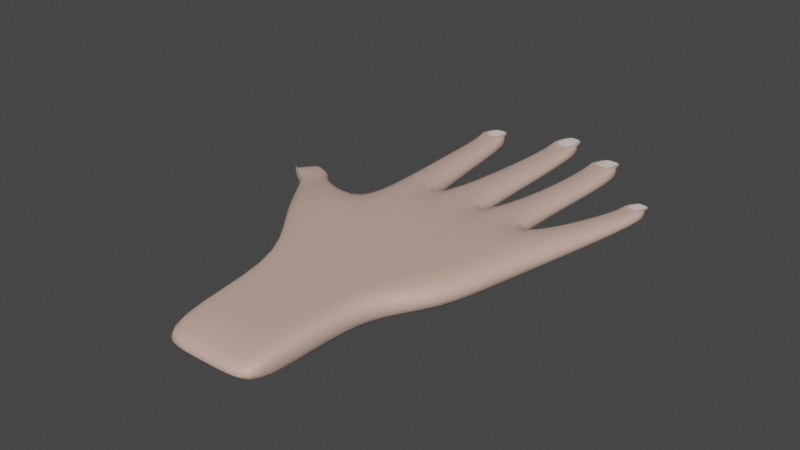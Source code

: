 # Source: Hand.blend  (saved by Blender 3.6.11; exported with 4.5.12 LTS)
import bpy
from mathutils import Matrix  # noqa: F401  (used for matrix-valued properties, if any)

bpy.ops.wm.read_factory_settings(use_empty=True)
scene = bpy.context.scene
scene.name = 'Scene'

# ---- collections
col_collection = bpy.data.collections.new('Collection'); scene.collection.children.link(col_collection)

# ---- materials (node trees are filled in below, after node groups)
mat_material_001 = bpy.data.materials.new('Material.001')
mat_material_001.use_transparent_shadow = False
mat_material_002 = bpy.data.materials.new('Material.002')
mat_material_002.use_transparent_shadow = False

# ---- material node trees
mat_material_001.use_nodes = True; mat_material_001.node_tree.nodes.clear()
_N = mat_material_001.node_tree.nodes; _L = mat_material_001.node_tree.links
n0 = _N.new('ShaderNodeBsdfPrincipled'); n0.name = 'Principled BSDF'; n0.location = (10, 300)
n0.distribution = 'GGX'
n0.subsurface_method = 'RANDOM_WALK_SKIN'
n0.inputs[0].default_value = (0.6514, 0.4452, 0.3663, 1.0)
n0.inputs[3].default_value = 1.45
n0.inputs[27].default_value = (0.0, 0.0, 0.0, 1.0)
n0.inputs[28].default_value = 1.0
n1 = _N.new('ShaderNodeOutputMaterial'); n1.name = 'Material Output'; n1.location = (300, 300)
_L.new(n0.outputs[0], n1.inputs[0])
n1.is_active_output = True
mat_material_002.use_nodes = True; mat_material_002.node_tree.nodes.clear()
_N = mat_material_002.node_tree.nodes; _L = mat_material_002.node_tree.links
n0 = _N.new('ShaderNodeBsdfPrincipled'); n0.name = 'Principled BSDF'; n0.location = (10, 300)
n0.distribution = 'GGX'
n0.subsurface_method = 'RANDOM_WALK_SKIN'
n0.inputs[0].default_value = (0.9387, 0.8388, 0.7913, 1.0)
n0.inputs[3].default_value = 1.45
n0.inputs[27].default_value = (0.0, 0.0, 0.0, 1.0)
n0.inputs[28].default_value = 1.0
n1 = _N.new('ShaderNodeOutputMaterial'); n1.name = 'Material Output'; n1.location = (300, 300)
_L.new(n0.outputs[0], n1.inputs[0])
n1.is_active_output = True

# ---- world
world_world = bpy.data.worlds.new('World'); scene.world = world_world
world_world.use_nodes = True; world_world.node_tree.nodes.clear()
_N = world_world.node_tree.nodes; _L = world_world.node_tree.links
n0 = _N.new('ShaderNodeOutputWorld'); n0.name = 'World Output'; n0.location = (300, 300)
n1 = _N.new('ShaderNodeBackground'); n1.name = 'Background'; n1.location = (10, 300)
n1.inputs[0].default_value = (0.05088, 0.05088, 0.05088, 1.0)
_L.new(n1.outputs[0], n0.inputs[0])
n0.is_active_output = True
world_world.color = (0.05088, 0.05088, 0.05088)
world_world.use_sun_shadow = False
world_world.sun_shadow_jitter_overblur = 0.0

# ---- meshes
me_cube_001 = bpy.data.meshes.new('Cube.001')
me_cube_001.from_pydata([(-0.4765, -1.955, -0.8929), (-0.4765, -1.955, 0.8929), (-0.6884, 0.2755, -1.0), (-0.6884, 0.2755, 1.0), (0.3265, -1.999, -0.8929), (0.3265, -1.999, 0.8929), (0.8216, 0.1851, -1.0), (0.8216, 0.1851, 1.0), (0.4461, 0.2481, -1.0), (0.06534, 0.2663, -1.0), (-0.342, 0.3049, -1.0), (-0.342, 0.3049, 1.0), (0.06534, 0.2663, 1.0), (0.4461, 0.2481, 1.0), (-0.3675, -2.085, -0.8929), (-0.09586, -2.08, -0.8929), (0.2329, -2.083, -0.8929), (0.2329, -2.083, 0.8929), (-0.09586, -2.08, 0.8929), (-0.3675, -2.085, 0.8929), (-0.7722, 0.01917, -1.068), (-0.9709, -0.5015, -1.122), (-0.9709, -0.5015, 1.073), (-0.7722, 0.01917, 1.211), (0.3772, -0.9701, -0.9463), (0.7382, -0.1828, -0.982), (0.7382, -0.1828, 0.982), (0.3772, -0.9701, 0.9463), (0.4102, -0.1447, 0.982), (0.1842, -0.9082, 0.9463), (0.03818, -0.129, 0.982), (-0.01555, -0.9111, 0.9463), (-0.3461, -0.1257, 0.982), (-0.3547, -0.9113, 0.9463), (-0.3461, -0.1257, -0.982), (-0.3547, -0.9113, -0.9463), (0.03818, -0.129, -0.982), (-0.01555, -0.9111, -0.9463), (0.4102, -0.1447, -0.982), (0.1842, -0.9082, -0.9463), (-0.5182, -0.9383, -0.927), (0.3292, -1.285, 0.927), (0.123, -1.337, 0.927), (-0.2223, -1.328, 0.927), (-0.3593, -1.335, 0.927), (-0.3593, -1.335, -0.927), (-0.2223, -1.328, -0.927), (0.123, -1.337, -0.927), (-0.5182, -0.9383, 0.927), (0.3292, -1.285, -0.927), (-0.8547, -0.1641, -1.242), (-0.8547, -0.1641, 1.189), (0.642, -0.6676, -0.9641), (0.642, -0.6676, 0.9641), (0.2972, -0.5264, 0.9641), (0.01132, -0.52, 0.9641), (-0.3504, -0.5185, 0.9641), (-0.3504, -0.5185, -0.9641), (0.01132, -0.52, -0.9641), (0.2972, -0.5264, -0.9641), (-0.7331, 0.9875, 0.8255), (-0.7331, 0.9875, -0.8255), (-0.4471, 1.012, -0.8255), (-0.4471, 1.012, 0.8255), (-0.7577, 1.573, 0.6822), (-0.7502, 1.579, -0.6775), (-0.5297, 1.597, -0.6775), (-0.5213, 1.593, 0.6822), (0.05133, 1.079, -0.7322), (-0.2469, 1.107, -0.7322), (-0.2469, 1.107, 0.7322), (0.05133, 1.079, 0.7322), (0.02905, 1.776, -0.5911), (-0.198, 1.797, -0.5911), (-0.2054, 1.792, 0.5945), (0.03677, 1.769, 0.5945), (0.4794, 1.026, -0.6762), (0.222, 1.038, -0.6762), (0.222, 1.038, 0.6762), (0.4794, 1.026, 0.6762), (0.4979, 1.613, -0.6703), (0.2595, 1.625, -0.6703), (0.2497, 1.619, 0.6762), (0.5072, 1.607, 0.6762), (0.4687, 1.814, -0.4665), (0.3077, 1.822, -0.4665), (0.3008, 1.828, 0.4606), (0.4762, 1.82, 0.4606), (-0.003773, 2.012, -0.4527), (-0.1745, 2.029, -0.4527), (-0.1807, 2.035, 0.4493), (0.002305, 2.018, 0.4493), (-0.7445, 1.764, 0.5142), (-0.7378, 1.759, -0.5189), (-0.5722, 1.773, -0.5189), (-0.5664, 1.779, 0.5142), (0.6822, 0.7479, 0.676), (0.936, 0.7053, 0.676), (0.936, 0.7053, -0.676), (0.6822, 0.7479, -0.676), (0.8247, 1.163, 0.4975), (1.012, 1.131, 0.4975), (1.006, 1.136, -0.494), (0.8311, 1.165, -0.494), (0.8786, 1.311, 0.3473), (1.009, 1.289, 0.3473), (1.004, 1.286, -0.3509), (0.8824, 1.306, -0.3509), (-1.179, 0.07813, -0.5954), (-1.233, -0.07575, -0.5848), (-1.179, 0.07813, 0.5419), (-1.132, 0.17, 0.5524), (-1.233, -0.07575, 0.5314), (-1.132, 0.17, -0.4994), (-1.29, 0.1854, -0.5954), (-1.346, 0.09043, -0.5811), (-1.29, 0.1854, 0.5419), (-1.209, 0.2611, 0.5524), (-1.346, 0.09043, 0.5276), (-1.209, 0.2611, -0.4994), (-1.414, 0.3453, -0.3935), (-1.518, 0.2098, -0.3847), (-1.414, 0.3453, 0.4295), (-1.518, 0.2098, 0.4193), (-0.5213, 1.593, -0.6822), (-0.7577, 1.573, -0.6822), (-0.5664, 1.779, -0.5142), (-0.7445, 1.764, -0.5142), (-0.5297, 1.597, -0.6596), (-0.7502, 1.579, -0.6596), (-0.5722, 1.773, -0.5011), (-0.7378, 1.759, -0.5011), (-0.5297, 1.597, -0.686), (-0.7502, 1.579, -0.686), (-0.5722, 1.773, -0.5274), (-0.7378, 1.759, -0.5274), (-0.6085, 1.813, -0.4683), (-0.7087, 1.804, -0.4683), (-0.6085, 1.813, -0.4843), (-0.7087, 1.804, -0.4843), (0.03677, 1.769, -0.5945), (-0.2054, 1.792, -0.5945), (0.002305, 2.018, -0.4493), (-0.1807, 2.035, -0.4493), (0.02901, 1.775, -0.5438), (-0.1981, 1.797, -0.5438), (-0.003807, 2.012, -0.4055), (-0.1745, 2.028, -0.4055), (0.02909, 1.776, -0.643), (-0.198, 1.798, -0.643), (-0.003735, 2.013, -0.5047), (-0.1745, 2.029, -0.5047), (-0.04079, 2.064, -0.4011), (-0.1285, 2.072, -0.4011), (-0.04075, 2.064, -0.452), (-0.1284, 2.073, -0.452), (0.5072, 1.607, -0.6762), (0.2497, 1.619, -0.6762), (0.4762, 1.82, -0.4606), (0.3008, 1.828, -0.4606), (0.4979, 1.613, -0.6367), (0.2594, 1.624, -0.6367), (0.4686, 1.814, -0.4329), (0.3077, 1.822, -0.4329), (0.498, 1.614, -0.724), (0.2595, 1.625, -0.724), (0.4687, 1.815, -0.5202), (0.3078, 1.823, -0.5202), (0.45, 1.852, -0.4062), (0.33, 1.858, -0.4062), (0.45, 1.853, -0.4713), (0.33, 1.859, -0.4713), (1.012, 1.131, -0.4975), (0.8247, 1.163, -0.4975), (1.009, 1.289, -0.3473), (0.8786, 1.311, -0.3473), (1.006, 1.136, -0.482), (0.831, 1.165, -0.482), (1.004, 1.286, -0.3389), (0.8824, 1.306, -0.3389), (1.006, 1.136, -0.5299), (0.8311, 1.166, -0.5299), (1.004, 1.286, -0.3868), (0.8825, 1.307, -0.3868), (0.9972, 1.323, -0.3092), (0.901, 1.339, -0.3092), (0.9973, 1.324, -0.3472), (0.9011, 1.34, -0.3472), (-1.345, 0.08928, 0.5314), (-1.345, 0.08928, -0.5848), (-1.52, 0.2109, 0.421), (-1.52, 0.2109, -0.3862), (-1.346, 0.09043, 0.5276), (-1.346, 0.09043, -0.478), (-1.518, 0.2098, 0.4193), (-1.518, 0.2098, -0.3847), (-1.348, 0.08772, 0.5276), (-1.348, 0.08772, -0.5811), (-1.52, 0.207, 0.4193), (-1.52, 0.207, -0.4728), (-1.546, 0.2365, 0.2463), (-1.546, 0.2365, -0.2463), (-1.548, 0.2346, 0.2463), (-1.548, 0.2346, -0.2463), (-1.209, 0.2611, 0.5524), (-1.414, 0.3453, 0.4295), (-1.414, 0.3453, -0.3935), (-1.209, 0.2611, -0.4994)], [], [(20, 23, 3, 2), (7, 6, 98, 97), (49, 41, 5, 4), (14, 19, 1, 0), (47, 49, 4, 16), (44, 48, 1, 19), (41, 42, 17, 5), (42, 43, 18, 17), (43, 44, 19, 18), (40, 45, 14, 0), (45, 46, 15, 14), (46, 47, 16, 15), (4, 5, 17, 16), (16, 17, 18, 15), (15, 18, 19, 14), (10, 2, 61, 62), (10, 11, 70, 69), (12, 13, 79, 78), (9, 8, 38, 36), (58, 59, 39, 37), (10, 9, 36, 34), (57, 58, 37, 35), (2, 10, 34, 20), (50, 57, 35, 21), (12, 11, 32, 30), (55, 56, 33, 31), (13, 12, 30, 28), (54, 55, 31, 29), (7, 13, 28, 26), (53, 54, 29, 27), (11, 3, 23, 32), (56, 51, 22, 33), (8, 6, 25, 38), (59, 52, 24, 39), (6, 7, 26, 25), (52, 53, 27, 24), (40, 48, 22, 21), (21, 22, 112, 109), (0, 1, 48, 40), (37, 39, 47, 46), (35, 37, 46, 45), (21, 35, 45, 40), (31, 33, 44, 43), (29, 31, 43, 42), (27, 29, 42, 41), (33, 22, 48, 44), (39, 24, 49, 47), (24, 27, 41, 49), (20, 50, 108, 113), (25, 26, 53, 52), (38, 25, 52, 59), (32, 23, 51, 56), (26, 28, 54, 53), (28, 30, 55, 54), (30, 32, 56, 55), (20, 34, 57, 50), (34, 36, 58, 57), (36, 38, 59, 58), (60, 63, 67, 64), (3, 11, 63, 60), (11, 10, 62, 63), (2, 3, 60, 61), (67, 124, 126, 95), (61, 60, 64, 125), (63, 62, 124, 67), (62, 61, 125, 124), (69, 70, 74, 141), (11, 12, 71, 70), (9, 10, 69, 68), (12, 9, 68, 71), (88, 72, 144, 146), (68, 69, 141, 140), (71, 68, 140, 75), (70, 71, 75, 74), (79, 76, 156, 83), (8, 9, 77, 76), (13, 8, 76, 79), (9, 12, 78, 77), (157, 82, 86, 159), (78, 79, 83, 82), (77, 78, 82, 157), (76, 77, 157, 156), (159, 86, 87, 158), (81, 85, 163, 161), (83, 156, 158, 87), (82, 83, 87, 86), (143, 90, 91, 142), (75, 140, 142, 91), (74, 75, 91, 90), (141, 74, 90, 143), (127, 92, 95, 126), (94, 66, 128, 130), (64, 67, 95, 92), (125, 64, 92, 127), (99, 96, 100, 173), (8, 13, 96, 99), (13, 7, 97, 96), (6, 8, 99, 98), (106, 102, 176, 178), (97, 98, 172, 101), (98, 99, 173, 172), (96, 97, 101, 100), (175, 104, 105, 174), (100, 101, 105, 104), (173, 100, 104, 175), (101, 172, 174, 105), (111, 113, 119, 117), (112, 110, 116, 188), (51, 23, 111, 110), (50, 21, 109, 108), (22, 51, 110, 112), (23, 20, 113, 111), (118, 123, 194, 192), (110, 111, 117, 116), (113, 108, 114, 119), (109, 112, 188, 189), (108, 109, 189, 114), (117, 119, 207, 204), (191, 190, 122, 120), (114, 189, 191, 120), (188, 116, 122, 190), (119, 114, 120, 206, 207), (120, 122, 205, 206), (65, 66, 124, 125), (94, 93, 127, 126), (66, 94, 126, 124), (93, 65, 125, 127), (129, 131, 135, 133), (66, 65, 129, 128), (65, 93, 131, 129), (93, 94, 130, 131), (132, 133, 135, 134), (130, 134, 138, 136), (130, 128, 132, 134), (128, 129, 133, 132), (137, 136, 138, 139), (131, 130, 136, 137), (135, 131, 137, 139), (134, 135, 139, 138), (73, 72, 140, 141), (88, 89, 143, 142), (89, 73, 141, 143), (72, 88, 142, 140), (145, 147, 151, 149), (89, 88, 146, 147), (73, 89, 147, 145), (72, 73, 145, 144), (148, 149, 151, 150), (144, 145, 149, 148), (146, 144, 148, 150), (146, 150, 154, 152), (153, 152, 154, 155), (150, 151, 155, 154), (147, 146, 152, 153), (151, 147, 153, 155), (81, 80, 156, 157), (84, 85, 159, 158), (85, 81, 157, 159), (80, 84, 158, 156), (162, 160, 164, 166), (80, 81, 161, 160), (84, 80, 160, 162), (85, 84, 162, 163), (164, 165, 167, 166), (167, 163, 169, 171), (161, 163, 167, 165), (160, 161, 165, 164), (169, 168, 170, 171), (163, 162, 168, 169), (162, 166, 170, 168), (166, 167, 171, 170), (103, 102, 172, 173), (106, 107, 175, 174), (107, 103, 173, 175), (102, 106, 174, 172), (177, 179, 183, 181), (107, 106, 178, 179), (103, 107, 179, 177), (102, 103, 177, 176), (180, 181, 183, 182), (176, 177, 181, 180), (178, 176, 180, 182), (178, 182, 186, 184), (185, 184, 186, 187), (182, 183, 187, 186), (179, 178, 184, 185), (183, 179, 185, 187), (118, 115, 189, 188), (121, 123, 190, 191), (123, 118, 188, 190), (115, 121, 191, 189), (195, 193, 197, 199), (115, 118, 192, 193), (121, 115, 193, 195), (123, 121, 195, 194), (197, 196, 198, 199), (199, 198, 202, 203), (192, 194, 198, 196), (193, 192, 196, 197), (200, 201, 203, 202), (198, 194, 200, 202), (194, 195, 201, 200), (195, 199, 203, 201), (204, 207, 206, 205), (116, 117, 204, 205, 122)])
me_cube_001.polygons.foreach_set('use_smooth', [True] * 205)
me_cube_001.polygons.foreach_set('material_index', [0, 0, 0, 0, 0, 0, 0, 0, 0, 0, 0, 0, 0, 0, 0, 0, 0, 0, 0, 0, 0, 0, 0, 0, 0, 0, 0, 0, 0, 0, 0, 0, 0, 0, 0, 0, 0, 0, 0, 0, 0, 0, 0, 0, 0, 0, 0, 0, 0, 0, 0, 0, 0, 0, 0, 0, 0, 0, 0, 0, 0, 0, 0, 0, 0, 0, 0, 0, 0, 0, 0, 0, 0, 0, 0, 0, 0, 0, 0, 0, 0, 0, 0, 0, 0, 0, 0, 0, 0, 0, 0, 0, 0, 0, 0, 0, 0, 0, 0, 0, 0, 0, 0, 0, 0, 0, 0, 0, 0, 0, 0, 0, 0, 0, 0, 0, 0, 0, 0, 0, 0, 0, 0, 0, 0, 0, 0, 0, 0, 0, 0, 1, 0, 0, 0, 0, 0, 0, 1, 0, 0, 0, 0, 0, 0, 0, 0, 1, 0, 0, 0, 0, 1, 0, 0, 0, 0, 0, 0, 0, 0, 0, 0, 1, 0, 0, 0, 0, 0, 0, 1, 0, 0, 0, 0, 0, 0, 0, 0, 1, 0, 0, 0, 0, 1, 0, 0, 0, 0, 0, 0, 0, 0, 0, 0, 1, 1, 0, 0, 0, 0, 0, 0, 0, 0])
_uv = me_cube_001.uv_layers.new(name='UVMap')
_uv.uv.foreach_set('vector', [0.375, 0.2079, 0.625, 0.2079, 0.625, 0.25, 0.375, 0.25, 0.625, 0.5, 0.375, 0.5, 0.375, 0.5, 0.625, 0.5, 0.375, 0.6704, 0.625, 0.6704, 0.625, 0.75, 0.375, 0.75, 0.375, 0.9375, 0.625, 0.9375, 0.625, 1.0, 0.375, 1.0, 0.3125, 0.6704, 0.375, 0.6704, 0.375, 0.75, 0.3125, 0.75, 0.8125, 0.6704, 0.875, 0.6704, 0.875, 0.75, 0.8125, 0.75, 0.625, 0.6704, 0.6875, 0.6704, 0.6875, 0.75, 0.625, 0.75, 0.6875, 0.6704, 0.75, 0.6704, 0.75, 0.75, 0.6875, 0.75, 0.75, 0.6704, 0.8125, 0.6704, 0.8125, 0.75, 0.75, 0.75, 0.125, 0.6704, 0.1875, 0.6704, 0.1875, 0.75, 0.125, 0.75, 0.1875, 0.6704, 0.25, 0.6704, 0.25, 0.75, 0.1875, 0.75, 0.25, 0.6704, 0.3125, 0.6704, 0.3125, 0.75, 0.25, 0.75, 0.375, 0.75, 0.625, 0.75, 0.625, 0.8125, 0.375, 0.8125, 0.375, 0.8125, 0.625, 0.8125, 0.625, 0.875, 0.375, 0.875, 0.375, 0.875, 0.625, 0.875, 0.625, 0.9375, 0.375, 0.9375, 0.1875, 0.5, 0.125, 0.5, 0.125, 0.5, 0.1875, 0.5, 0.375, 0.3125, 0.625, 0.3125, 0.625, 0.3125, 0.375, 0.3125, 0.75, 0.5, 0.6875, 0.5, 0.6875, 0.5, 0.75, 0.5, 0.25, 0.5, 0.3125, 0.5, 0.3125, 0.5421, 0.25, 0.5421, 0.25, 0.5838, 0.3125, 0.5838, 0.3125, 0.6254, 0.25, 0.6254, 0.1875, 0.5, 0.25, 0.5, 0.25, 0.5421, 0.1875, 0.5421, 0.1875, 0.5838, 0.25, 0.5838, 0.25, 0.6254, 0.1875, 0.6254, 0.125, 0.5, 0.1875, 0.5, 0.1875, 0.5421, 0.125, 0.5421, 0.125, 0.5838, 0.1875, 0.5838, 0.1875, 0.6254, 0.125, 0.6254, 0.75, 0.5, 0.8125, 0.5, 0.8125, 0.5421, 0.75, 0.5421, 0.75, 0.5838, 0.8125, 0.5838, 0.8125, 0.6254, 0.75, 0.6254, 0.6875, 0.5, 0.75, 0.5, 0.75, 0.5421, 0.6875, 0.5421, 0.6875, 0.5838, 0.75, 0.5838, 0.75, 0.6254, 0.6875, 0.6254, 0.625, 0.5, 0.6875, 0.5, 0.6875, 0.5421, 0.625, 0.5421, 0.625, 0.5838, 0.6875, 0.5838, 0.6875, 0.6254, 0.625, 0.6254, 0.8125, 0.5, 0.875, 0.5, 0.875, 0.5421, 0.8125, 0.5421, 0.8125, 0.5838, 0.875, 0.5838, 0.875, 0.6254, 0.8125, 0.6254, 0.3125, 0.5, 0.375, 0.5, 0.375, 0.5421, 0.3125, 0.5421, 0.3125, 0.5838, 0.375, 0.5838, 0.375, 0.6254, 0.3125, 0.6254, 0.375, 0.5, 0.625, 0.5, 0.625, 0.5421, 0.375, 0.5421, 0.375, 0.5838, 0.625, 0.5838, 0.625, 0.6254, 0.375, 0.6254, 0.375, 0.0796, 0.625, 0.0796, 0.625, 0.1246, 0.375, 0.1246, 0.375, 0.1246, 0.625, 0.1246, 0.625, 0.1246, 0.375, 0.1246, 0.375, 0.0, 0.625, 0.0, 0.625, 0.0796, 0.375, 0.0796, 0.25, 0.6254, 0.3125, 0.6254, 0.3125, 0.6704, 0.25, 0.6704, 0.1875, 0.6254, 0.25, 0.6254, 0.25, 0.6704, 0.1875, 0.6704, 0.125, 0.6254, 0.1875, 0.6254, 0.1875, 0.6704, 0.125, 0.6704, 0.75, 0.6254, 0.8125, 0.6254, 0.8125, 0.6704, 0.75, 0.6704, 0.6875, 0.6254, 0.75, 0.6254, 0.75, 0.6704, 0.6875, 0.6704, 0.625, 0.6254, 0.6875, 0.6254, 0.6875, 0.6704, 0.625, 0.6704, 0.8125, 0.6254, 0.875, 0.6254, 0.875, 0.6704, 0.8125, 0.6704, 0.3125, 0.6254, 0.375, 0.6254, 0.375, 0.6704, 0.3125, 0.6704, 0.375, 0.6254, 0.625, 0.6254, 0.625, 0.6704, 0.375, 0.6704, 0.125, 0.5421, 0.125, 0.5838, 0.125, 0.5838, 0.125, 0.5421, 0.375, 0.5421, 0.625, 0.5421, 0.625, 0.5838, 0.375, 0.5838, 0.3125, 0.5421, 0.375, 0.5421, 0.375, 0.5838, 0.3125, 0.5838, 0.8125, 0.5421, 0.875, 0.5421, 0.875, 0.5838, 0.8125, 0.5838, 0.625, 0.5421, 0.6875, 0.5421, 0.6875, 0.5838, 0.625, 0.5838, 0.6875, 0.5421, 0.75, 0.5421, 0.75, 0.5838, 0.6875, 0.5838, 0.75, 0.5421, 0.8125, 0.5421, 0.8125, 0.5838, 0.75, 0.5838, 0.125, 0.5421, 0.1875, 0.5421, 0.1875, 0.5838, 0.125, 0.5838, 0.1875, 0.5421, 0.25, 0.5421, 0.25, 0.5838, 0.1875, 0.5838, 0.25, 0.5421, 0.3125, 0.5421, 0.3125, 0.5838, 0.25, 0.5838, 0.875, 0.5, 0.8125, 0.5, 0.8125, 0.5, 0.875, 0.5, 0.875, 0.5, 0.8125, 0.5, 0.8125, 0.5, 0.875, 0.5, 0.625, 0.3125, 0.375, 0.3125, 0.375, 0.3125, 0.625, 0.3125, 0.375, 0.25, 0.625, 0.25, 0.625, 0.25, 0.375, 0.25, 0.625, 0.3125, 0.375, 0.3125, 0.375, 0.3125, 0.625, 0.3125, 0.375, 0.25, 0.625, 0.25, 0.625, 0.25, 0.375, 0.25, 0.625, 0.3125, 0.375, 0.3125, 0.375, 0.3125, 0.625, 0.3125, 0.1875, 0.5, 0.125, 0.5, 0.125, 0.5, 0.1875, 0.5, 0.375, 0.3125, 0.625, 0.3125, 0.625, 0.3125, 0.375, 0.3125, 0.8125, 0.5, 0.75, 0.5, 0.75, 0.5, 0.8125, 0.5, 0.25, 0.5, 0.1875, 0.5, 0.1875, 0.5, 0.25, 0.5, 0.625, 0.375, 0.375, 0.375, 0.375, 0.375, 0.625, 0.375, 0.2478, 0.5, 0.2482, 0.5, 0.2482, 0.5, 0.2478, 0.5, 0.25, 0.5, 0.1875, 0.5, 0.1875, 0.5, 0.25, 0.5, 0.625, 0.375, 0.375, 0.375, 0.375, 0.375, 0.625, 0.375, 0.8125, 0.5, 0.75, 0.5, 0.75, 0.5, 0.8125, 0.5, 0.625, 0.4375, 0.375, 0.4375, 0.375, 0.4375, 0.625, 0.4375, 0.3125, 0.5, 0.25, 0.5, 0.25, 0.5, 0.3125, 0.5, 0.625, 0.4375, 0.375, 0.4375, 0.375, 0.4375, 0.625, 0.4375, 0.375, 0.375, 0.625, 0.375, 0.625, 0.375, 0.375, 0.375, 0.375, 0.375, 0.625, 0.375, 0.625, 0.375, 0.375, 0.375, 0.75, 0.5, 0.6875, 0.5, 0.6875, 0.5, 0.75, 0.5, 0.375, 0.375, 0.625, 0.375, 0.625, 0.375, 0.375, 0.375, 0.3125, 0.5, 0.25, 0.5, 0.25, 0.5, 0.3125, 0.5, 0.375, 0.375, 0.625, 0.375, 0.625, 0.4375, 0.375, 0.4375, 0.2521, 0.5, 0.2528, 0.5, 0.2528, 0.5, 0.2521, 0.5, 0.625, 0.4375, 0.375, 0.4375, 0.375, 0.4375, 0.625, 0.4375, 0.75, 0.5, 0.6875, 0.5, 0.6875, 0.5, 0.75, 0.5, 0.375, 0.3125, 0.625, 0.3125, 0.625, 0.375, 0.375, 0.375, 0.625, 0.375, 0.375, 0.375, 0.375, 0.375, 0.625, 0.375, 0.8125, 0.5, 0.75, 0.5, 0.75, 0.5, 0.8125, 0.5, 0.375, 0.3125, 0.625, 0.3125, 0.625, 0.3125, 0.375, 0.3125, 0.375, 0.25, 0.625, 0.25, 0.625, 0.3125, 0.375, 0.3125, 0.1851, 0.5, 0.1855, 0.5, 0.1855, 0.5, 0.1851, 0.5, 0.875, 0.5, 0.8125, 0.5, 0.8125, 0.5, 0.875, 0.5, 0.375, 0.25, 0.625, 0.25, 0.625, 0.25, 0.375, 0.25, 0.375, 0.4375, 0.625, 0.4375, 0.625, 0.4375, 0.375, 0.4375, 0.375, 0.4375, 0.625, 0.4375, 0.625, 0.4375, 0.375, 0.4375, 0.6875, 0.5, 0.625, 0.5, 0.625, 0.5, 0.6875, 0.5, 0.375, 0.5, 0.3125, 0.5, 0.3125, 0.5, 0.375, 0.5, 0.3727, 0.5, 0.3732, 0.5, 0.3732, 0.5, 0.3727, 0.5, 0.625, 0.5, 0.375, 0.5, 0.375, 0.5, 0.625, 0.5, 0.375, 0.5, 0.3125, 0.5, 0.3125, 0.5, 0.375, 0.5, 0.6875, 0.5, 0.625, 0.5, 0.625, 0.5, 0.6875, 0.5, 0.375, 0.4375, 0.625, 0.4375, 0.625, 0.5, 0.375, 0.5, 0.6875, 0.5, 0.625, 0.5, 0.625, 0.5, 0.6875, 0.5, 0.375, 0.4375, 0.625, 0.4375, 0.625, 0.4375, 0.375, 0.4375, 0.625, 0.5, 0.375, 0.5, 0.375, 0.5, 0.625, 0.5, 0.625, 0.2079, 0.375, 0.2079, 0.375, 0.2079, 0.625, 0.2079, 0.875, 0.6254, 0.875, 0.5838, 0.875, 0.5838, 0.875, 0.6254, 0.875, 0.5838, 0.875, 0.5421, 0.875, 0.5421, 0.875, 0.5838, 0.125, 0.5838, 0.125, 0.6254, 0.125, 0.6254, 0.125, 0.5838, 0.875, 0.6254, 0.875, 0.5838, 0.875, 0.5838, 0.875, 0.6254, 0.625, 0.2079, 0.375, 0.2079, 0.375, 0.2079, 0.625, 0.2079, 0.6244, 0.1246, 0.6243, 0.1246, 0.6243, 0.1246, 0.6244, 0.1246, 0.875, 0.5838, 0.875, 0.5421, 0.875, 0.5421, 0.875, 0.5838, 0.125, 0.5421, 0.125, 0.5838, 0.125, 0.5838, 0.125, 0.5421, 0.375, 0.1246, 0.625, 0.1246, 0.625, 0.1246, 0.375, 0.1246, 0.125, 0.5838, 0.125, 0.6254, 0.125, 0.6254, 0.125, 0.5838, 0.625, 0.2079, 0.375, 0.2079, 0.375, 0.2079, 0.625, 0.2079, 0.375, 0.1246, 0.625, 0.1246, 0.625, 0.1662, 0.375, 0.1662, 0.125, 0.5838, 0.125, 0.6254, 0.125, 0.6254, 0.125, 0.5838, 0.875, 0.6254, 0.875, 0.5838, 0.875, 0.5838, 0.875, 0.6254, 0.125, 0.5421, 0.125, 0.5838, 0.125, 0.5838, 0.125, 0.5838, 0.125, 0.5421, 0.375, 0.1662, 0.625, 0.1662, 0.625, 0.1662, 0.375, 0.1662, 0.127, 0.5, 0.1855, 0.5, 0.1875, 0.5, 0.125, 0.5, 0.1851, 0.5, 0.1274, 0.5, 0.125, 0.5, 0.1875, 0.5, 0.1855, 0.5, 0.1851, 0.5, 0.1875, 0.5, 0.1875, 0.5, 0.1274, 0.5, 0.127, 0.5, 0.125, 0.5, 0.125, 0.5, 0.127, 0.5, 0.1274, 0.5, 0.1274, 0.5, 0.127, 0.5, 0.1855, 0.5, 0.127, 0.5, 0.127, 0.5, 0.1855, 0.5, 0.127, 0.5, 0.1274, 0.5, 0.1274, 0.5, 0.127, 0.5, 0.1274, 0.5, 0.1851, 0.5, 0.1851, 0.5, 0.1274, 0.5, 0.1855, 0.5, 0.127, 0.5, 0.1274, 0.5, 0.1851, 0.5, 0.1851, 0.5, 0.1851, 0.5, 0.1851, 0.5, 0.1851, 0.5, 0.1851, 0.5, 0.1855, 0.5, 0.1855, 0.5, 0.1851, 0.5, 0.1855, 0.5, 0.127, 0.5, 0.127, 0.5, 0.1855, 0.5, 0.1274, 0.5, 0.1851, 0.5, 0.1851, 0.5, 0.1274, 0.5, 0.1274, 0.5, 0.1851, 0.5, 0.1851, 0.5, 0.1274, 0.5, 0.1274, 0.5, 0.1274, 0.5, 0.1274, 0.5, 0.1274, 0.5, 0.1851, 0.5, 0.1274, 0.5, 0.1274, 0.5, 0.1851, 0.5, 0.1893, 0.5, 0.2482, 0.5, 0.25, 0.5, 0.1875, 0.5, 0.2478, 0.5, 0.1897, 0.5, 0.1875, 0.5, 0.25, 0.5, 0.1897, 0.5, 0.1893, 0.5, 0.1875, 0.5, 0.1875, 0.5, 0.2482, 0.5, 0.2478, 0.5, 0.25, 0.5, 0.25, 0.5, 0.1893, 0.5, 0.1897, 0.5, 0.1897, 0.5, 0.1893, 0.5, 0.1897, 0.5, 0.2478, 0.5, 0.2478, 0.5, 0.1897, 0.5, 0.1893, 0.5, 0.1897, 0.5, 0.1897, 0.5, 0.1893, 0.5, 0.2482, 0.5, 0.1893, 0.5, 0.1893, 0.5, 0.2482, 0.5, 0.2482, 0.5, 0.1893, 0.5, 0.1897, 0.5, 0.2478, 0.5, 0.2482, 0.5, 0.1893, 0.5, 0.1893, 0.5, 0.2482, 0.5, 0.2478, 0.5, 0.2482, 0.5, 0.2482, 0.5, 0.2478, 0.5, 0.2478, 0.5, 0.2478, 0.5, 0.2478, 0.5, 0.2478, 0.5, 0.1897, 0.5, 0.2478, 0.5, 0.2478, 0.5, 0.1897, 0.5, 0.2478, 0.5, 0.1897, 0.5, 0.1897, 0.5, 0.2478, 0.5, 0.1897, 0.5, 0.2478, 0.5, 0.2478, 0.5, 0.1897, 0.5, 0.1897, 0.5, 0.1897, 0.5, 0.1897, 0.5, 0.1897, 0.5, 0.2521, 0.5, 0.3104, 0.5, 0.3125, 0.5, 0.25, 0.5, 0.3097, 0.5, 0.2528, 0.5, 0.25, 0.5, 0.3125, 0.5, 0.2528, 0.5, 0.2521, 0.5, 0.25, 0.5, 0.25, 0.5, 0.3104, 0.5, 0.3097, 0.5, 0.3125, 0.5, 0.3125, 0.5, 0.3097, 0.5, 0.3104, 0.5, 0.3104, 0.5, 0.3097, 0.5, 0.3104, 0.5, 0.2521, 0.5, 0.2521, 0.5, 0.3104, 0.5, 0.3097, 0.5, 0.3104, 0.5, 0.3104, 0.5, 0.3097, 0.5, 0.2528, 0.5, 0.3097, 0.5, 0.3097, 0.5, 0.2528, 0.5, 0.3104, 0.5, 0.2521, 0.5, 0.2528, 0.5, 0.3097, 0.5, 0.2528, 0.5, 0.2528, 0.5, 0.2528, 0.5, 0.2528, 0.5, 0.2521, 0.5, 0.2528, 0.5, 0.2528, 0.5, 0.2521, 0.5, 0.3104, 0.5, 0.2521, 0.5, 0.2521, 0.5, 0.3104, 0.5, 0.2528, 0.5, 0.3097, 0.5, 0.3097, 0.5, 0.2528, 0.5, 0.2528, 0.5, 0.3097, 0.5, 0.3097, 0.5, 0.2528, 0.5, 0.3097, 0.5, 0.3097, 0.5, 0.3097, 0.5, 0.3097, 0.5, 0.3097, 0.5, 0.2528, 0.5, 0.2528, 0.5, 0.3097, 0.5, 0.3143, 0.5, 0.3732, 0.5, 0.375, 0.5, 0.3125, 0.5, 0.3727, 0.5, 0.3148, 0.5, 0.3125, 0.5, 0.375, 0.5, 0.3148, 0.5, 0.3143, 0.5, 0.3125, 0.5, 0.3125, 0.5, 0.3732, 0.5, 0.3727, 0.5, 0.375, 0.5, 0.375, 0.5, 0.3143, 0.5, 0.3148, 0.5, 0.3148, 0.5, 0.3143, 0.5, 0.3148, 0.5, 0.3727, 0.5, 0.3727, 0.5, 0.3148, 0.5, 0.3143, 0.5, 0.3148, 0.5, 0.3148, 0.5, 0.3143, 0.5, 0.3732, 0.5, 0.3143, 0.5, 0.3143, 0.5, 0.3732, 0.5, 0.3732, 0.5, 0.3143, 0.5, 0.3148, 0.5, 0.3727, 0.5, 0.3732, 0.5, 0.3143, 0.5, 0.3143, 0.5, 0.3732, 0.5, 0.3727, 0.5, 0.3732, 0.5, 0.3732, 0.5, 0.3727, 0.5, 0.3727, 0.5, 0.3727, 0.5, 0.3727, 0.5, 0.3727, 0.5, 0.3148, 0.5, 0.3727, 0.5, 0.3727, 0.5, 0.3148, 0.5, 0.3727, 0.5, 0.3148, 0.5, 0.3148, 0.5, 0.3727, 0.5, 0.3148, 0.5, 0.3727, 0.5, 0.3727, 0.5, 0.3148, 0.5, 0.3148, 0.5, 0.3148, 0.5, 0.3148, 0.5, 0.3148, 0.5, 0.6244, 0.1246, 0.3756, 0.1246, 0.375, 0.1246, 0.625, 0.1246, 0.3757, 0.1246, 0.6243, 0.1246, 0.625, 0.1246, 0.375, 0.1246, 0.6243, 0.1246, 0.6244, 0.1246, 0.625, 0.1246, 0.625, 0.1246, 0.3756, 0.1246, 0.3757, 0.1246, 0.375, 0.1246, 0.375, 0.1246, 0.3757, 0.1246, 0.3756, 0.1246, 0.3756, 0.1246, 0.3757, 0.1246, 0.3756, 0.1246, 0.6244, 0.1246, 0.6244, 0.1246, 0.3756, 0.1246, 0.3757, 0.1246, 0.3756, 0.1246, 0.3756, 0.1246, 0.3757, 0.1246, 0.6243, 0.1246, 0.3757, 0.1246, 0.3757, 0.1246, 0.6243, 0.1246, 0.3756, 0.1246, 0.6244, 0.1246, 0.6243, 0.1246, 0.3757, 0.1246, 0.3757, 0.1246, 0.6243, 0.1246, 0.6243, 0.1246, 0.3757, 0.1246, 0.6244, 0.1246, 0.6243, 0.1246, 0.6243, 0.1246, 0.6244, 0.1246, 0.3756, 0.1246, 0.6244, 0.1246, 0.6244, 0.1246, 0.3756, 0.1246, 0.6243, 0.1246, 0.3757, 0.1246, 0.3757, 0.1246, 0.6243, 0.1246, 0.6243, 0.1246, 0.6243, 0.1246, 0.6243, 0.1246, 0.6243, 0.1246, 0.6243, 0.1246, 0.3757, 0.1246, 0.3757, 0.1246, 0.6243, 0.1246, 0.3757, 0.1246, 0.3757, 0.1246, 0.3757, 0.1246, 0.3757, 0.1246, 0.625, 0.2079, 0.375, 0.2079, 0.375, 0.1662, 0.625, 0.1662, 0.875, 0.5838, 0.875, 0.5421, 0.875, 0.5421, 0.875, 0.5838, 0.875, 0.5838])
me_cube_001.materials.append(mat_material_001)
me_cube_001.materials.append(mat_material_002)
me_cube_001.update()

# ---- objects
ob_empty = bpy.data.objects.new('Empty', None)
ob_cube = bpy.data.objects.new('Cube', me_cube_001)

# ---- transforms, parenting, visibility, modifiers, constraints
ob_empty.location = (0.0, 0.0, 0.0)
ob_empty.empty_display_type = 'IMAGE'
ob_empty.empty_display_size = 5.0
ob_cube.location = (0.0, 0.0, 0.2917)
ob_cube.scale = (1.0, 1.0, -0.1132)
_m = ob_cube.modifiers.new('Subdivision', 'SUBSURF')
_m.levels = 2

# ---- collection membership
col_collection.objects.link(ob_empty)
col_collection.objects.link(ob_cube)

# ---- scene / render settings (as saved in the file)
scene.frame_start = 1; scene.frame_end = 250; scene.frame_set(1)
scene.render.engine = 'BLENDER_EEVEE_NEXT'
scene.cycles.sampling_pattern = 'TABULATED_SOBOL'
scene.view_settings.view_transform = 'Filmic'
bpy.context.view_layer.update()

# ---- added for rendering (the .blend has no active camera and no usable light): camera, sun
cam_auto = bpy.data.cameras.new('AutoCamera')
cam_auto.lens = 50.0
cam_auto.sensor_width = 36.0
cam_auto.clip_end = 1000.0
ob_auto_camera = bpy.data.objects.new('AutoCamera', cam_auto)
scene.collection.objects.link(ob_auto_camera)
ob_auto_camera.location = (4.25663, -5.43604, 3.91317)
ob_auto_camera.rotation_euler = (1.09748, -7.21219e-08, 0.694738)
scene.camera = ob_auto_camera
light_auto_sun = bpy.data.lights.new('AutoSun', 'SUN')
light_auto_sun.energy = 3.0
light_auto_sun.angle = 0.0523599
ob_auto_sun = bpy.data.objects.new('AutoSun', light_auto_sun)
scene.collection.objects.link(ob_auto_sun)
ob_auto_sun.rotation_euler = (0.872665, 0.174533, 0.523599)
bpy.context.view_layer.update()
